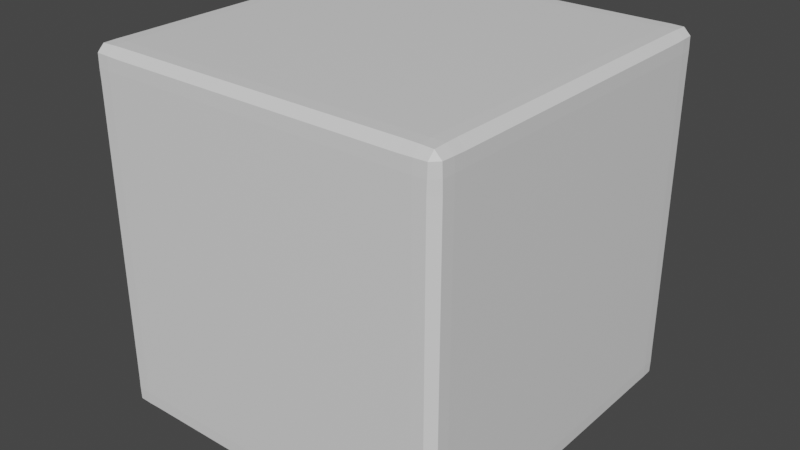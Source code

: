 # Source: Box.blend  (saved by Blender 3.6.13; exported with 4.5.12 LTS)
import bpy
from mathutils import Matrix  # noqa: F401  (used for matrix-valued properties, if any)

bpy.ops.wm.read_factory_settings(use_empty=True)
scene = bpy.context.scene
scene.name = 'Scene'

# ---- collections
col_collection = bpy.data.collections.new('Collection'); scene.collection.children.link(col_collection)

# ---- materials (node trees are filled in below, after node groups)
mat_material = bpy.data.materials.new('Material')
mat_material.alpha_threshold = 0.0
mat_material.use_transparent_shadow = False
mat_material.roughness = 0.5
mat_material.line_color = (0.0, 0.0, 0.0, 1.0)

# ---- material node trees
mat_material.use_nodes = True; mat_material.node_tree.nodes.clear()
_N = mat_material.node_tree.nodes; _L = mat_material.node_tree.links
n0 = _N.new('ShaderNodeOutputMaterial'); n0.name = 'Material Output'; n0.location = (300, 300)
n1 = _N.new('ShaderNodeBsdfPrincipled'); n1.name = 'Principled BSDF'; n1.location = (10, 300)
n1.distribution = 'GGX'
n1.subsurface_method = 'RANDOM_WALK_SKIN'
n1.inputs[3].default_value = 1.45
n1.inputs[27].default_value = (0.0, 0.0, 0.0, 1.0)
n1.inputs[28].default_value = 1.0
_L.new(n1.outputs[0], n0.inputs[0])
n0.is_active_output = True

# ---- world
world_world = bpy.data.worlds.new('World'); scene.world = world_world
world_world.use_nodes = True; world_world.node_tree.nodes.clear()
_N = world_world.node_tree.nodes; _L = world_world.node_tree.links
n0 = _N.new('ShaderNodeOutputWorld'); n0.name = 'World Output'; n0.location = (300, 300)
n1 = _N.new('ShaderNodeBackground'); n1.name = 'Background'; n1.location = (10, 300)
n1.inputs[0].default_value = (0.05088, 0.05088, 0.05088, 1.0)
_L.new(n1.outputs[0], n0.inputs[0])
n0.is_active_output = True
world_world.color = (0.05088, 0.05088, 0.05088)
world_world.use_sun_shadow = False
world_world.sun_shadow_jitter_overblur = 0.0

# ---- meshes
me_cube = bpy.data.meshes.new('Cube')
me_cube.from_pydata([(1.0, 1.0, 1.0), (1.0, 1.0, -1.0), (1.0, -1.0, 1.0), (1.0, -1.0, -1.0), (-1.0, 1.0, 1.0), (-1.0, 1.0, -1.0), (-1.0, -1.0, 1.0), (-1.0, -1.0, -1.0)], [], [(0, 4, 6, 2), (3, 2, 6, 7), (7, 6, 4, 5), (5, 1, 3, 7), (1, 0, 2, 3), (5, 4, 0, 1)])
_uv = me_cube.uv_layers.new(name='UVMap')
_uv.uv.foreach_set('vector', [0.625, 0.5, 0.875, 0.5, 0.875, 0.75, 0.625, 0.75, 0.375, 0.75, 0.625, 0.75, 0.625, 1.0, 0.375, 1.0, 0.375, 0.0, 0.625, 0.0, 0.625, 0.25, 0.375, 0.25, 0.125, 0.5, 0.375, 0.5, 0.375, 0.75, 0.125, 0.75, 0.375, 0.5, 0.625, 0.5, 0.625, 0.75, 0.375, 0.75, 0.375, 0.25, 0.625, 0.25, 0.625, 0.5, 0.375, 0.5])
me_cube.materials.append(mat_material)
me_cube.use_mirror_vertex_groups = False
me_cube.update()

# ---- objects
ob_cube = bpy.data.objects.new('Cube', me_cube)

# ---- transforms, parenting, visibility, modifiers, constraints
ob_cube.location = (0.0, 0.0, 0.0)
ob_cube.lock_rotations_4d = False
ob_cube.empty_display_type = 'ARROWS'
ob_cube.lineart.crease_threshold = 0.0
_m = ob_cube.modifiers.new('Bevel', 'BEVEL')
_m.width = 0.18
_m.width_pct = 0.18
_m.segments = 5
_m.limit_method = 'NONE'
_m.angle_limit = 1.11
_m.profile = 0.8582

# ---- collection membership
col_collection.objects.link(ob_cube)

# ---- scene / render settings (as saved in the file)
scene.frame_start = 1; scene.frame_end = 250; scene.frame_set(1)
scene.render.engine = 'BLENDER_EEVEE_NEXT'
scene.cycles.sampling_pattern = 'TABULATED_SOBOL'
scene.view_settings.view_transform = 'Filmic'
bpy.context.view_layer.update()

# ---- added for rendering (the .blend has no active camera and no usable light): camera, sun
cam_auto = bpy.data.cameras.new('AutoCamera')
cam_auto.lens = 50.0
cam_auto.sensor_width = 36.0
cam_auto.clip_end = 1000.0
ob_auto_camera = bpy.data.objects.new('AutoCamera', cam_auto)
scene.collection.objects.link(ob_auto_camera)
ob_auto_camera.location = (3.20507, -3.84609, 2.56406)
ob_auto_camera.rotation_euler = (1.09748, -7.21219e-08, 0.694738)
scene.camera = ob_auto_camera
light_auto_sun = bpy.data.lights.new('AutoSun', 'SUN')
light_auto_sun.energy = 3.0
light_auto_sun.angle = 0.0523599
ob_auto_sun = bpy.data.objects.new('AutoSun', light_auto_sun)
scene.collection.objects.link(ob_auto_sun)
ob_auto_sun.rotation_euler = (0.872665, 0.174533, 0.523599)
bpy.context.view_layer.update()
